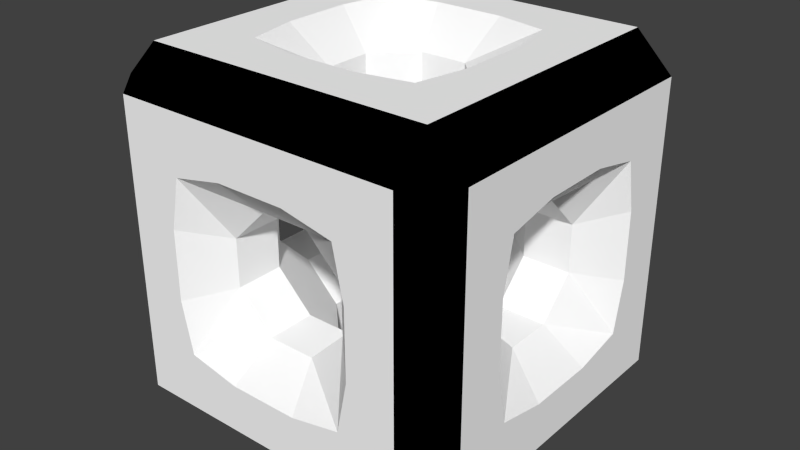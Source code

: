 # Source: m_14_a.blend  (saved by Blender 2.76.0; exported with 4.5.12 LTS)
import bpy
from mathutils import Matrix  # noqa: F401  (used for matrix-valued properties, if any)

bpy.ops.wm.read_factory_settings(use_empty=True)
scene = bpy.context.scene
scene.name = 'Scene'

# ---- collections
col_collection_1 = bpy.data.collections.new('Collection 1'); scene.collection.children.link(col_collection_1)

# ---- materials (node trees are filled in below, after node groups)
mat_x = bpy.data.materials.new('Матеріал')
mat_x.alpha_threshold = 0.0
mat_x.use_transparent_shadow = False
mat_x.diffuse_color = (1.0, 1.0, 1.0, 1.0)
mat_x.roughness = 0.5
mat_001 = bpy.data.materials.new('Матеріал.001')
mat_001.alpha_threshold = 0.0
mat_001.use_transparent_shadow = False
mat_001.diffuse_color = (0.0, 0.0, 0.0, 1.0)
mat_001.roughness = 0.5

# ---- material node trees

# ---- world
world_world = bpy.data.worlds.new('World'); scene.world = world_world
world_world.color = (0.05088, 0.05088, 0.05088)
world_world.use_sun_shadow = False
world_world.sun_shadow_jitter_overblur = 0.0
world_world.cycles.sampling_method = 'MANUAL'
world_world.cycles.sample_map_resolution = 256

# ---- meshes
me_sponge = bpy.data.meshes.new('Sponge')
me_sponge.from_pydata([(-1.953, -1.561, -1.561), (-1.561, -1.561, -1.953), (-1.561, -1.953, -1.561), (-0.3741, -1.561, -1.953), (-0.3741, -1.953, -1.561), (-0.9277, -1.953, -1.561), (-0.9277, -1.561, -1.953), (-0.3741, -1.953, -1.042), (-0.2594, -1.561, -0.6509), (-0.6509, -1.561, -0.2594), (-1.042, -1.953, -0.3741), (-0.9277, -1.953, -0.9277), (-1.561, -1.953, -0.3741), (-1.953, -1.561, -0.3741), (-1.953, -1.561, -0.9277), (-1.561, -1.953, -0.9277), (-1.953, -0.9277, -1.561), (-1.953, -0.3741, -1.561), (-1.561, -0.3741, -1.953), (-1.561, -0.9277, -1.953), (-1.042, -0.3741, -1.953), (-0.6509, -0.2594, -1.561), (-0.2594, -0.6509, -1.561), (-0.3741, -1.042, -1.953), (-0.9277, -0.9277, -1.953), (-1.042, -0.2594, -0.6509), (-1.042, -0.6509, -0.2594), (-0.6509, -1.042, -0.2594), (-0.2594, -1.042, -0.6509), (-0.2594, -0.6509, -1.042), (-0.6509, -0.2594, -1.042), (-1.953, -0.3741, -1.042), (-1.953, -0.9277, -0.9277), (-1.953, -1.042, -0.3741), (-1.561, -0.6509, -0.2594), (-1.561, -0.2594, -0.6509), (-0.2594, -1.561, 0.6509), (-0.3741, -1.953, 1.042), (-0.9277, -1.953, 0.9277), (-1.042, -1.953, 0.3741), (-0.6509, -1.561, 0.2594), (-1.561, -1.953, 0.9277), (-1.953, -1.561, 0.9277), (-1.953, -1.561, 0.3741), (-1.561, -1.953, 0.3741), (-1.042, -0.2594, 0.6509), (-0.6509, -0.2594, 1.042), (-0.2594, -0.6509, 1.042), (-0.2594, -1.042, 0.6509), (-0.6509, -1.042, 0.2594), (-1.042, -0.6509, 0.2594), (-1.953, -1.042, 0.3741), (-1.953, -0.9277, 0.9277), (-1.953, -0.3741, 1.042), (-1.561, -0.2594, 0.6509), (-1.561, -0.6509, 0.2594), (-0.9277, -1.561, 1.953), (-0.9277, -1.953, 1.561), (-0.3741, -1.953, 1.561), (-0.3741, -1.561, 1.953), (-1.561, -1.561, 1.953), (-1.953, -1.561, 1.561), (-1.561, -1.953, 1.561), (-0.9277, -0.9277, 1.953), (-0.3741, -1.042, 1.953), (-0.2594, -0.6509, 1.561), (-0.6509, -0.2594, 1.561), (-1.042, -0.3741, 1.953), (-1.561, -0.9277, 1.953), (-1.561, -0.3741, 1.953), (-1.953, -0.3741, 1.561), (-1.953, -0.9277, 1.561), (-1.953, 0.3741, -1.561), (-1.953, 0.9277, -1.561), (-1.561, 0.9277, -1.953), (-1.561, 0.3741, -1.953), (-0.9277, 0.9277, -1.953), (-0.3741, 1.042, -1.953), (-0.2594, 0.6509, -1.561), (-0.6509, 0.2594, -1.561), (-1.042, 0.3741, -1.953), (-1.042, 0.2594, -0.6509), (-0.6509, 0.2594, -1.042), (-0.2594, 0.6509, -1.042), (-0.2594, 1.042, -0.6509), (-0.6509, 1.042, -0.2594), (-1.042, 0.6509, -0.2594), (-1.561, 0.6509, -0.2594), (-1.953, 1.042, -0.3741), (-1.953, 0.9277, -0.9277), (-1.953, 0.3741, -1.042), (-1.561, 0.2594, -0.6509), (-1.953, 0.3741, 1.042), (-1.953, 0.9277, 0.9277), (-1.953, 1.042, 0.3741), (-1.561, 0.6509, 0.2594), (-1.561, 0.2594, 0.6509), (-0.2594, 1.042, 0.6509), (-0.2594, 0.6509, 1.042), (-0.6509, 0.2594, 1.042), (-1.042, 0.2594, 0.6509), (-1.042, 0.6509, 0.2594), (-0.6509, 1.042, 0.2594), (-0.9277, 0.9277, 1.953), (-1.042, 0.3741, 1.953), (-0.6509, 0.2594, 1.561), (-0.2594, 0.6509, 1.561), (-0.3741, 1.042, 1.953), (-1.953, 0.3741, 1.561), (-1.561, 0.3741, 1.953), (-1.561, 0.9277, 1.953), (-1.953, 0.9277, 1.561), (-1.953, 1.561, -1.561), (-1.561, 1.953, -1.561), (-1.561, 1.561, -1.953), (-0.3741, 1.953, -1.561), (-0.3741, 1.561, -1.953), (-0.9277, 1.561, -1.953), (-0.9277, 1.953, -1.561), (-0.9277, 1.953, -0.9277), (-1.042, 1.953, -0.3741), (-0.6509, 1.561, -0.2594), (-0.2594, 1.561, -0.6509), (-0.3741, 1.953, -1.042), (-1.953, 1.561, -0.3741), (-1.561, 1.953, -0.3741), (-1.561, 1.953, -0.9277), (-1.953, 1.561, -0.9277), (-0.3741, 1.953, 1.042), (-0.2594, 1.561, 0.6509), (-0.6509, 1.561, 0.2594), (-1.042, 1.953, 0.3741), (-0.9277, 1.953, 0.9277), (-1.953, 1.561, 0.9277), (-1.561, 1.953, 0.9277), (-1.561, 1.953, 0.3741), (-1.953, 1.561, 0.3741), (-0.9277, 1.953, 1.561), (-0.9277, 1.561, 1.953), (-0.3741, 1.561, 1.953), (-0.3741, 1.953, 1.561), (-1.561, 1.561, 1.953), (-1.561, 1.953, 1.561), (-1.953, 1.561, 1.561), (0.9277, -1.561, -1.953), (0.9277, -1.953, -1.561), (0.3741, -1.953, -1.561), (0.3741, -1.561, -1.953), (0.6509, -1.561, -0.2594), (0.2594, -1.561, -0.6509), (0.3741, -1.953, -1.042), (0.9277, -1.953, -0.9277), (1.042, -1.953, -0.3741), (0.9277, -0.9277, -1.953), (0.3741, -1.042, -1.953), (0.2594, -0.6509, -1.561), (0.6509, -0.2594, -1.561), (1.042, -0.3741, -1.953), (1.042, -0.2594, -0.6509), (0.6509, -0.2594, -1.042), (0.2594, -0.6509, -1.042), (0.2594, -1.042, -0.6509), (0.6509, -1.042, -0.2594), (1.042, -0.6509, -0.2594), (0.9277, -1.953, 0.9277), (0.3741, -1.953, 1.042), (0.2594, -1.561, 0.6509), (0.6509, -1.561, 0.2594), (1.042, -1.953, 0.3741), (0.9277, -1.953, 1.561), (0.9277, -1.561, 1.953), (0.3741, -1.561, 1.953), (0.3741, -1.953, 1.561), (0.6509, -0.2594, 1.042), (1.042, -0.2594, 0.6509), (1.042, -0.6509, 0.2594), (0.6509, -1.042, 0.2594), (0.2594, -1.042, 0.6509), (0.2594, -0.6509, 1.042), (1.042, -0.3741, 1.953), (0.6509, -0.2594, 1.561), (0.2594, -0.6509, 1.561), (0.3741, -1.042, 1.953), (0.9277, -0.9277, 1.953), (0.2594, 0.6509, -1.561), (0.3741, 1.042, -1.953), (0.9277, 0.9277, -1.953), (1.042, 0.3741, -1.953), (0.6509, 0.2594, -1.561), (1.042, 0.2594, -0.6509), (1.042, 0.6509, -0.2594), (0.6509, 1.042, -0.2594), (0.2594, 1.042, -0.6509), (0.2594, 0.6509, -1.042), (0.6509, 0.2594, -1.042), (0.9277, 1.953, -1.561), (0.9277, 1.561, -1.953), (0.3741, 1.561, -1.953), (0.3741, 1.953, -1.561), (0.3741, 1.953, -1.042), (0.2594, 1.561, -0.6509), (0.6509, 1.561, -0.2594), (1.042, 1.953, -0.3741), (0.9277, 1.953, -0.9277), (0.2594, 0.6509, 1.042), (0.2594, 1.042, 0.6509), (0.6509, 1.042, 0.2594), (1.042, 0.6509, 0.2594), (1.042, 0.2594, 0.6509), (0.6509, 0.2594, 1.042), (1.042, 0.3741, 1.953), (0.9277, 0.9277, 1.953), (0.3741, 1.042, 1.953), (0.2594, 0.6509, 1.561), (0.6509, 0.2594, 1.561), (1.042, 1.953, 0.3741), (0.6509, 1.561, 0.2594), (0.2594, 1.561, 0.6509), (0.3741, 1.953, 1.042), (0.9277, 1.953, 0.9277), (0.9277, 1.953, 1.561), (0.3741, 1.953, 1.561), (0.3741, 1.561, 1.953), (0.9277, 1.561, 1.953), (1.953, -1.561, -1.561), (1.561, -1.953, -1.561), (1.561, -1.561, -1.953), (1.561, -1.953, -0.3741), (1.561, -1.953, -0.9277), (1.953, -1.561, -0.9277), (1.953, -1.561, -0.3741), (1.953, -0.3741, -1.561), (1.953, -0.9277, -1.561), (1.561, -0.9277, -1.953), (1.561, -0.3741, -1.953), (1.953, -1.042, -0.3741), (1.953, -0.9277, -0.9277), (1.953, -0.3741, -1.042), (1.561, -0.2594, -0.6509), (1.561, -0.6509, -0.2594), (1.561, -1.953, 0.3741), (1.953, -1.561, 0.3741), (1.953, -1.561, 0.9277), (1.561, -1.953, 0.9277), (1.953, -0.3741, 1.042), (1.953, -0.9277, 0.9277), (1.953, -1.042, 0.3741), (1.561, -0.6509, 0.2594), (1.561, -0.2594, 0.6509), (1.561, -1.561, 1.953), (1.561, -1.953, 1.561), (1.953, -1.561, 1.561), (1.953, -0.9277, 1.561), (1.953, -0.3741, 1.561), (1.561, -0.3741, 1.953), (1.561, -0.9277, 1.953), (1.953, 0.3741, -1.561), (1.561, 0.3741, -1.953), (1.561, 0.9277, -1.953), (1.953, 0.9277, -1.561), (1.561, 0.6509, -0.2594), (1.561, 0.2594, -0.6509), (1.953, 0.3741, -1.042), (1.953, 0.9277, -0.9277), (1.953, 1.042, -0.3741), (1.953, 0.9277, 0.9277), (1.953, 0.3741, 1.042), (1.561, 0.2594, 0.6509), (1.561, 0.6509, 0.2594), (1.953, 1.042, 0.3741), (1.561, 0.3741, 1.953), (1.953, 0.3741, 1.561), (1.953, 0.9277, 1.561), (1.561, 0.9277, 1.953), (1.561, 1.953, -1.561), (1.953, 1.561, -1.561), (1.561, 1.561, -1.953), (1.953, 1.561, -0.3741), (1.953, 1.561, -0.9277), (1.561, 1.953, -0.9277), (1.561, 1.953, -0.3741), (1.561, 1.953, 0.9277), (1.953, 1.561, 0.9277), (1.953, 1.561, 0.3741), (1.561, 1.953, 0.3741), (1.561, 1.561, 1.953), (1.953, 1.561, 1.561), (1.561, 1.953, 1.561)], [], [(11, 15, 2), (24, 6, 1), (154, 147, 3), (90, 72, 17), (51, 33, 13), (49, 40, 9), (81, 91, 35), (99, 105, 66), (177, 166, 36), (182, 64, 59), (80, 20, 18), (160, 155, 22), (79, 82, 30), (172, 58, 37), (63, 68, 60), (181, 178, 47), (108, 92, 53), (127, 112, 73), (117, 76, 74), (199, 198, 115), (197, 185, 77), (143, 133, 93), (192, 200, 122), (130, 102, 85), (221, 218, 128), (204, 213, 106), (228, 151, 145), (119, 118, 113), (149, 161, 28), (55, 50, 26), (150, 7, 4), (39, 44, 12), (57, 62, 41), (96, 100, 45), (71, 52, 42), (104, 109, 69), (101, 95, 87), (131, 120, 125), (184, 193, 83), (136, 124, 88), (217, 205, 97), (137, 132, 134), (222, 139, 107), (138, 141, 110), (246, 241, 230), (233, 226, 144), (167, 176, 162), (240, 168, 152), (262, 237, 231), (194, 188, 156), (250, 169, 164), (271, 253, 244), (255, 183, 170), (214, 209, 173), (257, 234, 157), (252, 251, 242), (261, 189, 158), (175, 247, 239), (208, 267, 248), (278, 263, 259), (270, 210, 179), (276, 258, 186), (283, 269, 264), (284, 280, 202), (206, 216, 201), (268, 207, 190), (286, 272, 265), (279, 274, 195), (285, 223, 211), (236, 229, 224), (287, 281, 219), (0, 1, 2), (4, 5, 6), (9, 10, 11), (13, 14, 15), (17, 18, 19), (22, 23, 24), (26, 29, 30), (32, 34, 35), (38, 39, 40), (42, 43, 44), (46, 48, 45), (52, 54, 55), (57, 58, 59), (60, 61, 62), (65, 66, 63), (69, 70, 71), (73, 74, 75), (78, 79, 76), (82, 84, 81), (89, 90, 91), (93, 95, 96), (98, 100, 97), (105, 106, 103), (109, 110, 111), (112, 113, 114), (116, 117, 118), (121, 122, 119), (125, 126, 127), (130, 131, 132), (134, 135, 136), (138, 139, 140), (141, 142, 143), (145, 146, 147), (149, 151, 148), (155, 156, 153), (159, 161, 158), (166, 167, 164), (170, 171, 172), (174, 177, 178), (181, 182, 183), (186, 187, 188), (190, 193, 194), (196, 197, 198), (201, 202, 203), (205, 208, 209), (211, 213, 214), (217, 218, 219), (221, 222, 223), (224, 225, 226), (228, 229, 230), (232, 233, 234), (236, 238, 239), (241, 242, 243), (245, 247, 248), (249, 250, 251), (253, 254, 255), (257, 258, 259), (261, 263, 260), (267, 268, 265), (271, 272, 273), (274, 275, 276), (278, 279, 280), (282, 283, 284), (285, 286, 287), (118, 119, 123), (285, 287, 220), (97, 205, 204), (45, 100, 99), (60, 62, 57), (287, 286, 282), (257, 256, 231), (117, 116, 77), (185, 184, 78), (92, 108, 111), (210, 214, 180), (157, 234, 233), (67, 69, 68), (200, 199, 123), (169, 172, 165), (216, 215, 202), (241, 240, 227), (137, 140, 128), (101, 100, 96), (16, 32, 31), (233, 232, 224), (181, 180, 173), (158, 189, 194), (47, 178, 177), (110, 109, 104), (166, 165, 37), (133, 136, 94), (51, 55, 34), (258, 257, 187), (20, 24, 19), (269, 283, 282), (190, 207, 206), (274, 276, 196), (162, 161, 149), (160, 159, 156), (276, 275, 259), (185, 197, 196), (35, 34, 26), (226, 225, 145), (141, 143, 111), (87, 91, 81), (6, 24, 23), (269, 268, 260), (85, 102, 101), (66, 65, 47), (244, 253, 252), (90, 89, 73), (37, 58, 57), (217, 216, 206), (150, 149, 8), (10, 12, 15), (271, 270, 254), (222, 221, 140), (145, 151, 150), (105, 104, 67), (284, 283, 277), (248, 247, 175), (74, 76, 80), (49, 48, 36), (33, 32, 14), (15, 14, 0), (213, 212, 107), (136, 135, 125), (122, 121, 85), (126, 125, 120), (246, 245, 242), (173, 209, 208), (155, 154, 23), (6, 5, 2), (268, 267, 208), (255, 254, 179), (247, 246, 235), (64, 63, 56), (252, 255, 249), (127, 126, 113), (92, 96, 54), (281, 284, 215), (262, 261, 238), (83, 193, 192), (177, 176, 167), (172, 171, 59), (91, 90, 31), (106, 105, 99), (239, 238, 158), (182, 181, 65), (118, 117, 114), (80, 79, 21), (229, 236, 235), (237, 236, 232), (143, 142, 134), (112, 114, 74), (30, 29, 22), (26, 50, 49), (198, 197, 116), (72, 75, 18), (162, 176, 175), (131, 135, 134), (130, 129, 97), (188, 187, 157), (201, 200, 192), (199, 203, 195), (202, 280, 279), (107, 139, 138), (142, 141, 138), (229, 228, 225), (62, 61, 42), (286, 285, 273), (272, 271, 266), (168, 167, 148), (218, 217, 129), (278, 277, 264), (223, 222, 212), (154, 153, 144), (95, 94, 88), (228, 227, 152), (55, 54, 45), (194, 193, 184), (83, 82, 79), (40, 39, 10), (28, 27, 9), (71, 70, 53), (16, 19, 1), (251, 250, 243), (168, 240, 243), (147, 146, 4), (250, 249, 170), (42, 52, 51), (259, 263, 262), (28, 161, 160), (131, 130, 121), (7, 11, 5), (214, 213, 204), (109, 108, 70), (210, 270, 273), (267, 266, 244), (41, 44, 39), (218, 221, 220), (170, 183, 182), (261, 260, 190), (30, 82, 81), (68, 71, 61), (279, 278, 275), (88, 124, 127), (44, 43, 13), (32, 16, 0), (5, 11, 2), (19, 24, 1), (23, 154, 3), (31, 90, 17), (43, 51, 13), (27, 49, 9), (25, 81, 35), (46, 99, 66), (48, 177, 36), (171, 182, 59), (75, 80, 18), (29, 160, 22), (21, 79, 30), (165, 172, 37), (56, 63, 60), (65, 181, 47), (70, 108, 53), (89, 127, 73), (114, 117, 74), (123, 199, 115), (116, 197, 77), (111, 143, 93), (84, 192, 122), (121, 130, 85), (140, 221, 128), (98, 204, 106), (225, 228, 145), (126, 119, 113), (8, 149, 28), (34, 55, 26), (146, 150, 4), (10, 39, 12), (38, 57, 41), (54, 96, 45), (61, 71, 42), (67, 104, 69), (86, 101, 87), (135, 131, 125), (78, 184, 83), (94, 136, 88), (129, 217, 97), (142, 137, 134), (212, 222, 107), (103, 138, 110), (235, 246, 230), (153, 233, 144), (148, 167, 162), (227, 240, 152), (256, 262, 231), (159, 194, 156), (243, 250, 164), (266, 271, 244), (249, 255, 170), (180, 214, 173), (187, 257, 157), (245, 252, 242), (238, 261, 158), (163, 175, 239), (174, 208, 248), (275, 278, 259), (254, 270, 179), (196, 276, 186), (277, 283, 264), (215, 284, 202), (191, 206, 201), (260, 268, 190), (282, 286, 265), (203, 279, 195), (273, 285, 211), (232, 236, 224), (220, 287, 219), (3, 4, 6), (11, 7, 8), (8, 9, 11), (12, 13, 15), (16, 17, 19), (24, 20, 21), (21, 22, 24), (30, 25, 26), (26, 27, 28), (28, 29, 26), (35, 31, 32), (32, 33, 34), (40, 36, 38), (37, 38, 36), (41, 42, 44), (50, 45, 48), (46, 47, 48), (48, 49, 50), (55, 51, 52), (52, 53, 54), (56, 57, 59), (67, 63, 66), (64, 65, 63), (68, 69, 71), (72, 73, 75), (80, 76, 79), (77, 78, 76), (86, 81, 84), (82, 83, 84), (84, 85, 86), (91, 87, 89), (88, 89, 87), (96, 92, 93), (93, 94, 95), (102, 97, 100), (98, 99, 100), (100, 101, 102), (107, 103, 106), (104, 105, 103), (108, 109, 111), (115, 116, 118), (123, 119, 122), (120, 121, 119), (124, 125, 127), (132, 128, 129), (129, 130, 132), (133, 134, 136), (137, 138, 140), (144, 145, 147), (152, 148, 151), (149, 150, 151), (157, 153, 156), (154, 155, 153), (163, 158, 161), (159, 160, 161), (161, 162, 163), (168, 164, 167), (165, 166, 164), (169, 170, 172), (178, 173, 174), (174, 175, 176), (176, 177, 174), (183, 179, 180), (180, 181, 183), (188, 184, 186), (185, 186, 184), (194, 189, 190), (190, 191, 192), (192, 193, 190), (195, 196, 198), (203, 199, 200), (200, 201, 203), (209, 204, 205), (205, 206, 207), (207, 208, 205), (214, 210, 211), (211, 212, 213), (219, 215, 216), (216, 217, 219), (220, 221, 223), (227, 228, 230), (231, 232, 234), (239, 235, 236), (236, 237, 238), (240, 241, 243), (248, 244, 245), (245, 246, 247), (252, 253, 255), (256, 257, 259), (264, 260, 263), (261, 262, 263), (269, 265, 268), (266, 267, 265), (270, 271, 273), (277, 278, 280), (281, 282, 284), (115, 118, 123), (223, 285, 220), (98, 97, 204), (46, 45, 99), (56, 60, 57), (281, 287, 282), (234, 257, 231), (76, 117, 77), (77, 185, 78), (93, 92, 111), (179, 210, 180), (153, 157, 233), (63, 67, 68), (122, 200, 123), (164, 169, 165), (201, 216, 202), (230, 241, 227), (132, 137, 128), (95, 101, 96), (17, 16, 31), (226, 233, 224), (178, 181, 173), (159, 158, 194), (48, 47, 177), (103, 110, 104), (36, 166, 37), (93, 133, 94), (33, 51, 34), (186, 258, 187), (18, 20, 19), (265, 269, 282), (191, 190, 206), (195, 274, 196), (148, 162, 149), (155, 160, 156), (258, 276, 259), (186, 185, 196), (25, 35, 26), (144, 226, 145), (110, 141, 111), (86, 87, 81), (3, 6, 23), (264, 269, 260), (86, 85, 101), (46, 66, 47), (245, 244, 252), (72, 90, 73), (38, 37, 57), (205, 217, 206), (7, 150, 8), (11, 10, 15), (253, 271, 254), (139, 222, 140), (146, 145, 150), (66, 105, 67), (280, 284, 277), (174, 248, 175), (75, 74, 80), (40, 49, 36), (13, 33, 14), (2, 15, 0), (106, 213, 107), (124, 136, 125), (84, 122, 85), (119, 126, 120), (241, 246, 242), (174, 173, 208), (22, 155, 23), (1, 6, 2), (207, 268, 208), (183, 255, 179), (239, 247, 235), (59, 64, 56), (251, 252, 249), (112, 127, 113), (53, 92, 54), (219, 281, 215), (237, 262, 238), (84, 83, 192), (166, 177, 167), (58, 172, 59), (35, 91, 31), (98, 106, 99), (163, 239, 158), (64, 182, 65), (113, 118, 114), (20, 80, 21), (230, 229, 235), (231, 237, 232), (133, 143, 134), (73, 112, 74), (21, 30, 22), (27, 26, 49), (115, 198, 116), (17, 72, 18), (163, 162, 175), (132, 131, 134), (102, 130, 97), (156, 188, 157), (191, 201, 192), (198, 199, 195), (203, 202, 279), (103, 107, 138), (137, 142, 138), (224, 229, 225), (41, 62, 42), (272, 286, 273), (265, 272, 266), (152, 168, 148), (128, 218, 129), (263, 278, 264), (211, 223, 212), (147, 154, 144), (87, 95, 88), (151, 228, 152), (50, 55, 45), (188, 194, 184), (78, 83, 79), (9, 40, 10), (8, 28, 9), (52, 71, 53), (0, 16, 1), (242, 251, 243), (164, 168, 243), (3, 147, 4), (169, 250, 170), (43, 42, 51), (256, 259, 262), (29, 28, 160), (120, 131, 121), (4, 7, 5), (209, 214, 204), (69, 109, 70), (211, 210, 273), (248, 267, 244), (38, 41, 39), (219, 218, 220), (171, 170, 182), (189, 261, 190), (25, 30, 81), (60, 68, 61), (274, 279, 275), (89, 88, 127), (12, 44, 13), (14, 32, 0)])
me_sponge.polygons.foreach_set('material_index', [0, 0, 0, 0, 0, 0, 0, 0, 0, 0, 0, 0, 0, 0, 0, 0, 0, 0, 0, 0, 0, 0, 0, 0, 0, 0, 0, 0, 0, 0, 0, 0, 0, 0, 0, 0, 0, 0, 0, 0, 0, 0, 0, 0, 0, 0, 0, 0, 0, 0, 0, 0, 0, 0, 0, 0, 0, 0, 0, 0, 0, 0, 0, 0, 0, 0, 0, 0, 0, 0, 0, 1, 1, 0, 1, 1, 0, 0, 0, 0, 1, 0, 0, 1, 1, 0, 1, 1, 0, 0, 0, 0, 0, 0, 1, 1, 1, 0, 1, 0, 1, 1, 1, 1, 0, 0, 0, 0, 1, 0, 0, 0, 0, 1, 0, 0, 0, 0, 1, 1, 1, 1, 0, 1, 0, 1, 1, 1, 0, 0, 1, 1, 1, 1, 1, 0, 1, 0, 0, 1, 1, 1, 0, 0, 0, 0, 0, 0, 0, 0, 0, 1, 0, 0, 0, 1, 0, 0, 0, 0, 0, 0, 0, 0, 0, 0, 0, 1, 0, 0, 1, 0, 0, 1, 1, 0, 0, 0, 0, 0, 0, 0, 0, 0, 0, 0, 1, 1, 0, 0, 1, 0, 0, 0, 0, 1, 0, 1, 0, 0, 0, 0, 0, 1, 0, 0, 0, 0, 1, 1, 0, 0, 0, 0, 0, 1, 0, 0, 0, 0, 1, 0, 0, 0, 1, 1, 0, 0, 1, 1, 0, 0, 0, 0, 0, 0, 0, 0, 1, 1, 1, 1, 0, 0, 0, 0, 0, 0, 0, 0, 0, 0, 0, 0, 0, 0, 1, 1, 0, 1, 1, 0, 0, 0, 0, 0, 0, 1, 0, 0, 0, 0, 0, 0, 0, 1, 1, 0, 1, 0, 0, 0, 0, 0, 0, 0, 0, 0, 0, 0, 0, 0, 0, 0, 0, 0, 0, 0, 0, 0, 0, 0, 0, 0, 0, 0, 0, 0, 0, 0, 0, 0, 0, 0, 0, 0, 0, 0, 0, 0, 0, 0, 0, 0, 0, 0, 0, 0, 0, 0, 0, 0, 0, 0, 0, 0, 0, 0, 0, 0, 0, 0, 0, 0, 0, 0, 0, 0, 0, 0, 0, 1, 0, 0, 1, 1, 0, 0, 0, 0, 0, 0, 0, 0, 0, 1, 0, 0, 0, 0, 0, 1, 0, 0, 1, 1, 0, 0, 0, 0, 0, 0, 0, 0, 0, 0, 0, 0, 0, 0, 1, 1, 0, 0, 1, 0, 0, 1, 1, 1, 0, 0, 0, 0, 0, 0, 0, 0, 0, 1, 0, 0, 0, 0, 0, 0, 0, 0, 0, 0, 1, 0, 0, 0, 0, 0, 0, 0, 0, 0, 1, 1, 1, 0, 0, 1, 0, 0, 1, 1, 0, 0, 0, 0, 1, 1, 1, 0, 1, 0, 0, 1, 1, 1, 0, 0, 0, 0, 0, 0, 0, 0, 0, 1, 0, 0, 0, 1, 0, 0, 0, 0, 0, 0, 0, 0, 0, 0, 0, 1, 0, 0, 1, 0, 0, 1, 1, 0, 0, 0, 0, 0, 0, 0, 0, 0, 0, 0, 1, 1, 0, 0, 1, 0, 0, 0, 0, 1, 0, 1, 0, 0, 0, 0, 0, 1, 0, 0, 0, 0, 1, 1, 0, 0, 0, 0, 0, 1, 0, 0, 0, 0, 1, 0, 0, 0, 1, 1, 0, 0, 1, 1, 0, 0, 0, 0, 0, 0, 0, 0, 1, 1, 1, 1, 0, 0, 0, 0, 0, 0, 0, 0, 0, 0, 0, 0, 0, 0, 1, 1, 0, 1, 1, 0, 0, 0, 0, 0, 0, 1, 0, 0, 0, 0, 0, 0, 0, 1, 1, 0, 1, 0])
_uv = me_sponge.uv_layers.new(name='UVMap')
_uv.uv.foreach_set('vector', [0.2126, 0.7874, 0.6993, 0.7874, 0.6993, 0.3007, 0.2126, 0.7874, 0.6993, 0.7874, 0.6993, 0.3007, 0.3007, 0.7874, 0.6993, 0.7874, 0.6993, 0.2126, 0.3007, 0.7874, 0.6993, 0.7874, 0.6993, 0.2126, 0.2126, 0.6993, 0.7874, 0.6993, 0.7874, 0.3007, 0.3007, 0.6993, 0.6993, 0.6993, 0.6993, 0.3007, 0.3007, 0.6993, 0.6993, 0.6993, 0.6993, 0.3007, 0.3007, 0.3007, 0.3007, 0.6993, 0.6993, 0.6993, 0.3007, 0.6993, 0.6993, 0.6993, 0.6993, 0.3007, 0.2126, 0.6993, 0.7874, 0.6993, 0.7874, 0.3007, 0.2126, 0.6993, 0.7874, 0.6993, 0.7874, 0.3007, 0.3007, 0.6993, 0.6993, 0.6993, 0.6993, 0.3007, 0.3007, 0.3007, 0.3007, 0.6993, 0.6993, 0.6993, 0.2126, 0.6993, 0.7874, 0.6993, 0.7874, 0.3007, 0.2126, 0.7874, 0.6993, 0.7874, 0.6993, 0.3007, 0.3007, 0.6993, 0.6993, 0.6993, 0.6993, 0.3007, 0.3007, 0.7874, 0.6993, 0.7874, 0.6993, 0.2126, 0.2126, 0.6993, 0.6993, 0.6993, 0.6993, 0.2126, 0.3007, 0.7874, 0.7874, 0.7874, 0.7874, 0.3007, 0.3007, 0.7874, 0.6993, 0.7874, 0.6993, 0.2126, 0.3007, 0.7874, 0.6993, 0.7874, 0.6993, 0.2126, 0.3007, 0.6993, 0.7874, 0.6993, 0.7874, 0.2126, 0.3007, 0.3007, 0.3007, 0.6993, 0.6993, 0.6993, 0.3007, 0.6993, 0.6993, 0.6993, 0.6993, 0.3007, 0.3007, 0.7874, 0.6993, 0.7874, 0.6993, 0.2126, 0.3007, 0.3007, 0.3007, 0.6993, 0.6993, 0.6993, 0.3007, 0.7874, 0.7874, 0.7874, 0.7874, 0.3007, 0.2126, 0.7874, 0.6993, 0.7874, 0.6993, 0.3007, 0.3007, 0.3007, 0.3007, 0.6993, 0.6993, 0.6993, 0.3007, 0.3007, 0.3007, 0.6993, 0.6993, 0.6993, 0.2126, 0.6993, 0.7874, 0.6993, 0.7874, 0.3007, 0.3007, 0.7874, 0.6993, 0.7874, 0.6993, 0.2126, 0.2126, 0.6993, 0.6993, 0.6993, 0.6993, 0.2126, 0.3007, 0.3007, 0.3007, 0.6993, 0.6993, 0.6993, 0.3007, 0.7874, 0.7874, 0.7874, 0.7874, 0.3007, 0.3007, 0.7874, 0.6993, 0.7874, 0.6993, 0.2126, 0.3007, 0.6993, 0.6993, 0.6993, 0.6993, 0.3007, 0.2126, 0.6993, 0.7874, 0.6993, 0.7874, 0.3007, 0.3007, 0.3007, 0.3007, 0.6993, 0.6993, 0.6993, 0.2126, 0.6993, 0.7874, 0.6993, 0.7874, 0.3007, 0.3007, 0.6993, 0.6993, 0.6993, 0.6993, 0.3007, 0.3007, 0.7874, 0.7874, 0.7874, 0.7874, 0.3007, 0.2126, 0.6993, 0.7874, 0.6993, 0.7874, 0.3007, 0.2126, 0.6993, 0.6993, 0.6993, 0.6993, 0.2126, 0.3007, 0.7874, 0.6993, 0.7874, 0.6993, 0.2126, 0.2126, 0.6993, 0.6993, 0.6993, 0.6993, 0.2126, 0.3007, 0.3007, 0.3007, 0.6993, 0.6993, 0.6993, 0.3007, 0.7874, 0.6993, 0.7874, 0.6993, 0.2126, 0.2126, 0.6993, 0.7874, 0.6993, 0.7874, 0.3007, 0.3007, 0.6993, 0.6993, 0.6993, 0.6993, 0.3007, 0.3007, 0.6993, 0.7874, 0.6993, 0.7874, 0.2126, 0.2126, 0.6993, 0.7874, 0.6993, 0.7874, 0.3007, 0.3007, 0.7874, 0.7874, 0.7874, 0.7874, 0.3007, 0.3007, 0.6993, 0.6993, 0.6993, 0.6993, 0.3007, 0.2126, 0.6993, 0.7874, 0.6993, 0.7874, 0.3007, 0.2126, 0.6993, 0.6993, 0.6993, 0.6993, 0.2126, 0.3007, 0.6993, 0.6993, 0.6993, 0.6993, 0.3007, 0.3007, 0.3007, 0.3007, 0.6993, 0.6993, 0.6993, 0.3007, 0.3007, 0.3007, 0.6993, 0.6993, 0.6993, 0.3007, 0.7874, 0.7874, 0.7874, 0.7874, 0.3007, 0.3007, 0.7874, 0.6993, 0.7874, 0.6993, 0.2126, 0.3007, 0.6993, 0.7874, 0.6993, 0.7874, 0.2126, 0.3007, 0.7874, 0.6993, 0.7874, 0.6993, 0.2126, 0.2126, 0.6993, 0.7874, 0.6993, 0.7874, 0.3007, 0.3007, 0.3007, 0.3007, 0.6993, 0.6993, 0.6993, 0.3007, 0.6993, 0.6993, 0.6993, 0.6993, 0.3007, 0.3007, 0.6993, 0.7874, 0.6993, 0.7874, 0.2126, 0.2126, 0.6993, 0.6993, 0.6993, 0.6993, 0.2126, 0.3007, 0.6993, 0.7874, 0.6993, 0.7874, 0.2126, 0.2126, 0.7874, 0.6993, 0.7874, 0.6993, 0.3007, 0.3007, 0.6993, 0.7874, 0.6993, 0.7874, 0.2126, 0.6993, 0.3007, 1.0, 0.3007, 0.6993, 0.0, 1.0, 0.2126, 1.0, 0.0, 0.6993, 0.0, 1.0, 1.0, 1.0, 1.0, 1.0, 0.7874, 1.0, 0.2126, 1.0, 0.0, 0.6993, 0.0, 0.6993, 1.0, 1.0, 1.0, 1.0, 0.7874, 1.0, 1.0, 1.0, 1.0, 1.0, 0.7874, 0.3007, 0.0, 0.0, 0.0, 0.0, 0.3007, 0.2126, 0.0, 0.0, 0.0, 0.0, 0.3007, 1.0, 0.0, 1.0, 0.0, 0.6993, 0.0, 1.0, 0.2126, 1.0, 0.0, 0.6993, 0.0, 0.6993, 1.0, 1.0, 1.0, 0.6993, 0.6993, 0.0, 0.7874, 0.0, 1.0, 0.3007, 1.0, 0.2126, 0.0, 0.0, 0.0, 0.0, 0.3007, 0.6993, 0.3007, 1.0, 0.3007, 0.6993, 0.0, 0.0, 1.0, 0.0, 1.0, 0.2126, 0.7874, 0.6993, 1.0, 1.0, 1.0, 1.0, 0.7874, 0.6993, 1.0, 1.0, 1.0, 1.0, 0.7874, 1.0, 1.0, 1.0, 1.0, 0.7874, 0.7874, 0.0, 0.6993, 0.0, 1.0, 0.3007, 0.6993, 1.0, 0.0, 1.0, 0.0, 0.6993, 0.0, 0.7874, 1.0, 1.0, 1.0, 1.0, 0.6993, 1.0, 0.3007, 1.0, 0.0, 0.6993, 0.3007, 0.0, 0.0, 0.0, 0.0, 0.2126, 0.2126, 0.0, 0.7874, 0.0, 1.0, 0.3007, 1.0, 0.6993, 0.6993, 0.6993, 1.0, 1.0, 0.6993, 1.0, 0.2126, 1.0, 0.0, 0.6993, 0.0, 0.0, 1.0, 0.0, 1.0, 0.2126, 0.7874, 0.7874, 1.0, 1.0, 1.0, 1.0, 0.6993, 1.0, 0.0, 1.0, 0.0, 0.7874, 0.0, 0.7874, 1.0, 1.0, 1.0, 1.0, 0.6993, 0.0, 0.7874, 0.0, 1.0, 0.3007, 1.0, 0.6993, 0.6993, 0.6993, 1.0, 1.0, 0.6993, 1.0, 0.2126, 1.0, 0.0, 0.6993, 0.0, 1.0, 0.3007, 1.0, 0.0, 0.6993, 0.3007, 0.0, 0.0, 0.0, 0.0, 0.2126, 0.2126, 1.0, 0.3007, 1.0, 0.0, 0.6993, 0.3007, 1.0, 0.0, 1.0, 0.0, 0.7874, 0.2126, 0.7874, 1.0, 1.0, 1.0, 1.0, 0.6993, 1.0, 0.3007, 1.0, 0.0, 0.6993, 0.0, 1.0, 0.0, 1.0, 0.0, 0.7874, 0.0, 0.0, 0.0, 0.0, 0.0, 0.0, 0.3007, 0.6993, 1.0, 1.0, 1.0, 1.0, 0.6993, 1.0, 0.2126, 1.0, 0.0, 0.6993, 0.0, 0.0, 1.0, 0.0, 1.0, 0.2126, 1.0, 0.3007, 0.0, 0.0, 0.0, 0.0, 0.3007, 0.7874, 1.0, 1.0, 1.0, 1.0, 0.6993, 0.0, 0.0, 0.0, 0.0, 0.0, 0.2126, 0.3007, 0.0, 0.0, 0.0, 0.0, 0.2126, 0.6993, 0.3007, 1.0, 0.3007, 0.6993, 0.0, 0.3007, 0.0, 0.0, 0.0, 0.0, 0.2126, 1.0, 0.3007, 1.0, 0.0, 0.7874, 0.0, 0.2126, 0.0, 0.0, 0.0, 0.0, 0.3007, 0.0, 0.7874, 0.0, 1.0, 0.3007, 1.0, 1.0, 0.2126, 1.0, 0.0, 0.6993, 0.0, 0.3007, 0.3007, 0.3007, 0.0, 0.0, 0.3007, 0.0, 0.6993, 0.0, 1.0, 0.2126, 1.0, 0.2126, 0.0, 0.0, 0.0, 0.0, 0.3007, 0.3007, 0.0, 0.0, 0.0, 0.3007, 0.3007, 1.0, 0.0, 1.0, 0.0, 0.7874, 0.2126, 0.0, 0.7874, 0.0, 1.0, 0.3007, 1.0, 0.6993, 0.6993, 0.6993, 1.0, 1.0, 0.6993, 0.3007, 0.0, 0.0, 0.0, 0.0, 0.2126, 0.7874, 1.0, 1.0, 1.0, 1.0, 0.6993, 0.3007, 0.6993, 0.0, 0.6993, 0.3007, 1.0, 0.6993, 0.7874, 0.2126, 0.7874, 0.3007, 1.0, 0.3007, 0.6993, 0.3007, 1.0, 0.7874, 1.0, 0.6993, 0.3007, 0.6993, 0.6993, 1.0, 0.6993, 0.6993, 0.6993, 0.3007, 0.6993, 0.3007, 1.0, 0.6993, 0.3007, 0.6993, 0.0, 0.2126, 0.0, 0.3007, 0.6993, 0.3007, 1.0, 0.7874, 1.0, 0.2126, 0.6993, 0.2126, 1.0, 0.7874, 1.0, 0.3007, 0.7874, 0.3007, 1.0, 0.6993, 1.0, 0.6993, 0.7874, 1.0, 0.6993, 1.0, 0.3007, 0.6993, 0.7874, 0.3007, 0.7874, 0.3007, 1.0, 0.6993, 0.7874, 1.0, 0.6993, 1.0, 0.3007, 0.7874, 0.3007, 0.7874, 0.6993, 1.0, 0.6993, 0.3007, 0.2126, 0.6993, 0.2126, 0.6993, 0.0, 0.3007, 0.6993, 0.2126, 1.0, 0.7874, 1.0, 0.7874, 0.6993, 1.0, 0.6993, 1.0, 0.3007, 0.3007, 0.6993, 0.2126, 1.0, 0.7874, 1.0, 0.6993, 0.7874, 1.0, 0.7874, 1.0, 0.2126, 0.3007, 0.7874, 0.3007, 1.0, 0.6993, 1.0, 0.3007, 0.6993, 0.3007, 1.0, 0.6993, 1.0, 0.6993, 0.7874, 0.2126, 0.7874, 0.3007, 1.0, 0.2126, 0.6993, 0.2126, 1.0, 0.6993, 1.0, 0.3007, 0.6993, 0.3007, 1.0, 0.6993, 1.0, 0.6993, 0.3007, 0.6993, 0.6993, 1.0, 0.6993, 0.6993, 0.3007, 0.6993, 0.6993, 1.0, 0.6993, 0.6993, 0.2126, 0.6993, 0.0, 0.3007, 0.0, 0.6993, 0.6993, 1.0, 0.7874, 1.0, 0.2126, 0.7874, 0.6993, 1.0, 0.6993, 1.0, 0.3007, 0.2126, 0.6993, 0.3007, 1.0, 0.6993, 1.0, 0.7874, 0.6993, 1.0, 0.6993, 1.0, 0.3007, 0.7874, 0.6993, 1.0, 0.7874, 1.0, 0.3007, 0.6993, 0.7874, 0.3007, 0.7874, 0.3007, 1.0, 0.6993, 0.3007, 0.6993, 0.6993, 1.0, 0.6993, 0.6993, 0.6993, 1.0, 0.6993, 1.0, 0.2126, 0.6993, 0.6993, 1.0, 0.6993, 1.0, 0.3007, 0.3007, 0.6993, 0.3007, 1.0, 0.6993, 1.0, 0.3007, 0.6993, 0.3007, 1.0, 0.7874, 1.0, 0.6993, 0.7874, 0.3007, 0.7874, 0.3007, 1.0, 0.6993, 0.3007, 0.6993, 0.0, 0.3007, 0.0, 0.6993, 0.6993, 1.0, 0.6993, 1.0, 0.2126, 0.6993, 0.6993, 1.0, 0.6993, 1.0, 0.2126, 0.6993, 0.3007, 0.6993, 0.0, 0.3007, 0.0, 0.6993, 0.7874, 0.2126, 0.7874, 0.3007, 1.0, 0.6993, 0.7874, 1.0, 0.6993, 1.0, 0.3007, 0.6993, 0.3007, 0.6993, 0.6993, 1.0, 0.6993, 0.6993, 0.6993, 1.0, 0.6993, 1.0, 0.3007, 0.7874, 0.3007, 0.7874, 0.6993, 1.0, 0.6993, 0.3007, 0.7874, 0.2126, 1.0, 0.6993, 1.0, 0.7874, 0.3007, 0.7874, 0.6993, 1.0, 0.6993, 0.3007, 0.6993, 0.3007, 1.0, 0.6993, 1.0, 0.2126, 0.6993, 0.3007, 1.0, 0.6993, 1.0, 0.3007, 0.2126, 0.6993, 0.2126, 0.6993, 0.0, 0.2126, 0.6993, 0.2126, 1.0, 0.7874, 1.0, 0.2126, 0.6993, 0.2126, 1.0, 0.7874, 1.0, 0.7874, 0.3007, 0.7874, 0.7874, 1.0, 0.6993, 0.3007, 0.6993, 0.2126, 1.0, 0.7874, 1.0, 0.2126, 0.6993, 0.2126, 1.0, 0.7874, 1.0, 0.6993, 0.6993, 1.0, 0.6993, 1.0, 0.3007, 0.7874, 0.3007, 0.7874, 0.7874, 1.0, 0.6993, 0.3007, 0.6993, 0.3007, 1.0, 0.6993, 1.0, 0.7874, 0.6993, 1.0, 0.7874, 1.0, 0.3007, 0.6993, 0.7874, 1.0, 0.7874, 1.0, 0.3007, 0.3007, 0.6993, 0.2126, 1.0, 0.7874, 1.0, 0.2126, 0.6993, 0.2126, 1.0, 0.7874, 1.0, 0.6993, 0.6993, 1.0, 0.6993, 1.0, 0.3007, 0.2126, 0.3007, 0.0, 0.3007, 0.0, 0.6993, 0.3007, 0.7874, 0.2126, 1.0, 0.6993, 1.0, 0.6993, 0.3007, 0.6993, 0.6993, 1.0, 0.6993, 0.6993, 0.6993, 1.0, 0.7874, 1.0, 0.2126, 0.6993, 0.7874, 1.0, 0.7874, 1.0, 0.3007, 0.3007, 0.6993, 0.3007, 1.0, 0.6993, 1.0, 0.3007, 0.7874, 0.3007, 1.0, 0.6993, 1.0, 0.3007, 0.6993, 0.2126, 1.0, 0.7874, 1.0, 0.7874, 0.6993, 1.0, 0.7874, 1.0, 0.3007, 0.2126, 0.6993, 0.2126, 1.0, 0.6993, 1.0, 0.2126, 0.6993, 0.2126, 1.0, 0.6993, 1.0, 0.6993, 0.7874, 1.0, 0.6993, 1.0, 0.3007, 0.7874, 0.6993, 1.0, 0.6993, 1.0, 0.3007, 0.2126, 0.6993, 0.3007, 1.0, 0.6993, 1.0, 0.6993, 0.6993, 0.3007, 0.6993, 0.3007, 1.0, 0.3007, 0.6993, 0.3007, 1.0, 0.6993, 1.0, 0.2126, 0.6993, 0.2126, 1.0, 0.7874, 1.0, 0.6993, 0.6993, 1.0, 0.7874, 1.0, 0.2126, 0.6993, 0.6993, 1.0, 0.6993, 1.0, 0.3007, 0.6993, 0.6993, 1.0, 0.6993, 1.0, 0.3007, 0.2126, 0.6993, 0.3007, 1.0, 0.6993, 1.0, 0.6993, 0.7874, 1.0, 0.7874, 1.0, 0.3007, 0.2126, 0.6993, 0.3007, 1.0, 0.6993, 1.0, 0.6993, 0.7874, 0.2126, 0.7874, 0.3007, 1.0, 0.7874, 0.6993, 1.0, 0.7874, 1.0, 0.3007, 0.3007, 0.6993, 0.3007, 1.0, 0.7874, 1.0, 0.6993, 0.6993, 1.0, 0.6993, 1.0, 0.2126, 0.6993, 0.6993, 1.0, 0.6993, 1.0, 0.3007, 0.6993, 0.6993, 0.3007, 0.6993, 0.3007, 1.0, 0.6993, 0.7874, 1.0, 0.7874, 1.0, 0.2126, 0.6993, 0.7874, 1.0, 0.7874, 1.0, 0.2126, 0.6993, 0.6993, 0.3007, 0.6993, 0.3007, 1.0, 0.2126, 0.6993, 0.2126, 0.3007, 0.0, 0.3007, 0.3007, 0.6993, 0.3007, 1.0, 0.6993, 1.0, 0.6993, 0.6993, 1.0, 0.7874, 1.0, 0.2126, 0.6993, 0.6993, 1.0, 0.6993, 1.0, 0.3007, 0.3007, 0.7874, 0.2126, 1.0, 0.6993, 1.0, 0.7874, 0.3007, 0.7874, 0.6993, 1.0, 0.6993, 0.7874, 0.3007, 0.7874, 0.6993, 1.0, 0.6993, 0.3007, 0.3007, 0.0, 0.3007, 0.0, 0.7874, 0.6993, 0.7874, 1.0, 0.7874, 1.0, 0.3007, 0.6993, 0.6993, 1.0, 0.6993, 1.0, 0.2126, 0.3007, 0.6993, 0.3007, 1.0, 0.7874, 1.0, 0.7874, 0.6993, 1.0, 0.6993, 1.0, 0.3007, 0.6993, 0.7874, 1.0, 0.6993, 1.0, 0.3007, 0.6993, 0.7874, 1.0, 0.6993, 1.0, 0.3007, 0.3007, 0.7874, 0.3007, 1.0, 0.6993, 1.0, 0.7874, 0.6993, 1.0, 0.6993, 1.0, 0.3007, 0.3007, 0.7874, 0.2126, 1.0, 0.6993, 1.0, 0.6993, 0.6993, 1.0, 0.7874, 1.0, 0.2126, 0.3007, 0.7874, 0.3007, 1.0, 0.6993, 1.0, 0.3007, 0.3007, 0.0, 0.3007, 0.0, 0.6993, 0.3007, 0.6993, 0.3007, 1.0, 0.6993, 1.0, 0.6993, 0.6993, 1.0, 0.6993, 1.0, 0.3007, 0.6993, 0.6993, 1.0, 0.7874, 1.0, 0.2126, 0.6993, 0.6993, 1.0, 0.6993, 1.0, 0.3007, 0.3007, 0.7874, 0.3007, 1.0, 0.6993, 1.0, 0.6993, 0.7874, 1.0, 0.7874, 1.0, 0.3007, 0.6993, 0.6993, 1.0, 0.6993, 1.0, 0.2126, 0.6993, 0.7874, 0.3007, 0.7874, 0.3007, 1.0, 0.6993, 0.7874, 1.0, 0.7874, 1.0, 0.2126, 0.3007, 0.6993, 0.3007, 1.0, 0.7874, 1.0, 0.7874, 0.3007, 0.7874, 0.7874, 1.0, 0.6993, 0.7874, 0.3007, 0.7874, 0.7874, 1.0, 0.6993, 0.6993, 0.6993, 0.3007, 0.6993, 0.3007, 1.0, 0.2126, 0.6993, 0.3007, 1.0, 0.6993, 1.0, 0.7874, 0.6993, 1.0, 0.7874, 1.0, 0.3007, 0.3007, 0.6993, 0.3007, 1.0, 0.6993, 1.0, 0.6993, 0.7874, 1.0, 0.7874, 1.0, 0.2126, 0.6993, 0.7874, 0.3007, 0.7874, 0.3007, 1.0, 0.3007, 0.6993, 0.2126, 1.0, 0.7874, 1.0, 0.6993, 0.2126, 0.6993, 0.0, 0.3007, 0.0, 0.6993, 0.7874, 0.3007, 0.7874, 0.3007, 1.0, 0.7874, 0.3007, 0.7874, 0.7874, 1.0, 0.6993, 0.3007, 0.6993, 0.3007, 1.0, 0.6993, 1.0, 0.6993, 0.6993, 0.3007, 0.6993, 0.3007, 1.0, 0.6993, 0.7874, 1.0, 0.7874, 1.0, 0.3007, 0.2126, 0.6993, 0.2126, 1.0, 0.6993, 1.0, 0.7874, 0.3007, 0.7874, 0.6993, 1.0, 0.6993, 0.6993, 0.7874, 1.0, 0.7874, 1.0, 0.2126, 0.2126, 0.7874, 0.6993, 0.7874, 0.6993, 0.3007, 0.2126, 0.3007, 0.2126, 0.7874, 0.6993, 0.3007, 0.2126, 0.3007, 0.2126, 0.7874, 0.6993, 0.3007, 0.3007, 0.2126, 0.3007, 0.7874, 0.6993, 0.2126, 0.3007, 0.2126, 0.3007, 0.7874, 0.6993, 0.2126, 0.2126, 0.3007, 0.2126, 0.6993, 0.7874, 0.3007, 0.3007, 0.3007, 0.3007, 0.6993, 0.6993, 0.3007, 0.3007, 0.3007, 0.3007, 0.6993, 0.6993, 0.3007, 0.6993, 0.3007, 0.3007, 0.3007, 0.6993, 0.6993, 0.3007, 0.3007, 0.3007, 0.6993, 0.6993, 0.3007, 0.2126, 0.3007, 0.2126, 0.6993, 0.7874, 0.3007, 0.2126, 0.3007, 0.2126, 0.6993, 0.7874, 0.3007, 0.3007, 0.3007, 0.3007, 0.6993, 0.6993, 0.3007, 0.6993, 0.3007, 0.3007, 0.3007, 0.6993, 0.6993, 0.2126, 0.3007, 0.2126, 0.6993, 0.7874, 0.3007, 0.2126, 0.3007, 0.2126, 0.7874, 0.6993, 0.3007, 0.3007, 0.3007, 0.3007, 0.6993, 0.6993, 0.3007, 0.3007, 0.2126, 0.3007, 0.7874, 0.6993, 0.2126, 0.2126, 0.2126, 0.2126, 0.6993, 0.6993, 0.2126, 0.3007, 0.3007, 0.3007, 0.7874, 0.7874, 0.3007, 0.3007, 0.2126, 0.3007, 0.7874, 0.6993, 0.2126, 0.3007, 0.2126, 0.3007, 0.7874, 0.6993, 0.2126, 0.3007, 0.2126, 0.3007, 0.6993, 0.7874, 0.2126, 0.6993, 0.3007, 0.3007, 0.3007, 0.6993, 0.6993, 0.3007, 0.3007, 0.3007, 0.6993, 0.6993, 0.3007, 0.3007, 0.2126, 0.3007, 0.7874, 0.6993, 0.2126, 0.6993, 0.3007, 0.3007, 0.3007, 0.6993, 0.6993, 0.3007, 0.3007, 0.3007, 0.7874, 0.7874, 0.3007, 0.2126, 0.3007, 0.2126, 0.7874, 0.6993, 0.3007, 0.6993, 0.3007, 0.3007, 0.3007, 0.6993, 0.6993, 0.6993, 0.3007, 0.3007, 0.3007, 0.6993, 0.6993, 0.2126, 0.3007, 0.2126, 0.6993, 0.7874, 0.3007, 0.3007, 0.2126, 0.3007, 0.7874, 0.6993, 0.2126, 0.2126, 0.2126, 0.2126, 0.6993, 0.6993, 0.2126, 0.6993, 0.3007, 0.3007, 0.3007, 0.6993, 0.6993, 0.3007, 0.3007, 0.3007, 0.7874, 0.7874, 0.3007, 0.3007, 0.2126, 0.3007, 0.7874, 0.6993, 0.2126, 0.3007, 0.3007, 0.3007, 0.6993, 0.6993, 0.3007, 0.2126, 0.3007, 0.2126, 0.6993, 0.7874, 0.3007, 0.6993, 0.3007, 0.3007, 0.3007, 0.6993, 0.6993, 0.2126, 0.3007, 0.2126, 0.6993, 0.7874, 0.3007, 0.3007, 0.3007, 0.3007, 0.6993, 0.6993, 0.3007, 0.3007, 0.3007, 0.3007, 0.7874, 0.7874, 0.3007, 0.2126, 0.3007, 0.2126, 0.6993, 0.7874, 0.3007, 0.2126, 0.2126, 0.2126, 0.6993, 0.6993, 0.2126, 0.3007, 0.2126, 0.3007, 0.7874, 0.6993, 0.2126, 0.2126, 0.2126, 0.2126, 0.6993, 0.6993, 0.2126, 0.6993, 0.3007, 0.3007, 0.3007, 0.6993, 0.6993, 0.3007, 0.2126, 0.3007, 0.7874, 0.6993, 0.2126, 0.2126, 0.3007, 0.2126, 0.6993, 0.7874, 0.3007, 0.3007, 0.3007, 0.3007, 0.6993, 0.6993, 0.3007, 0.3007, 0.2126, 0.3007, 0.6993, 0.7874, 0.2126, 0.2126, 0.3007, 0.2126, 0.6993, 0.7874, 0.3007, 0.3007, 0.3007, 0.3007, 0.7874, 0.7874, 0.3007, 0.3007, 0.3007, 0.3007, 0.6993, 0.6993, 0.3007, 0.2126, 0.3007, 0.2126, 0.6993, 0.7874, 0.3007, 0.2126, 0.2126, 0.2126, 0.6993, 0.6993, 0.2126, 0.3007, 0.3007, 0.3007, 0.6993, 0.6993, 0.3007, 0.6993, 0.3007, 0.3007, 0.3007, 0.6993, 0.6993, 0.6993, 0.3007, 0.3007, 0.3007, 0.6993, 0.6993, 0.3007, 0.3007, 0.3007, 0.7874, 0.7874, 0.3007, 0.3007, 0.2126, 0.3007, 0.7874, 0.6993, 0.2126, 0.3007, 0.2126, 0.3007, 0.6993, 0.7874, 0.2126, 0.3007, 0.2126, 0.3007, 0.7874, 0.6993, 0.2126, 0.2126, 0.3007, 0.2126, 0.6993, 0.7874, 0.3007, 0.6993, 0.3007, 0.3007, 0.3007, 0.6993, 0.6993, 0.3007, 0.3007, 0.3007, 0.6993, 0.6993, 0.3007, 0.3007, 0.2126, 0.3007, 0.6993, 0.7874, 0.2126, 0.2126, 0.2126, 0.2126, 0.6993, 0.6993, 0.2126, 0.3007, 0.2126, 0.3007, 0.6993, 0.7874, 0.2126, 0.2126, 0.3007, 0.2126, 0.7874, 0.6993, 0.3007, 0.3007, 0.2126, 0.3007, 0.6993, 0.7874, 0.2126, 0.6993, 0.2126, 1.0, 0.2126, 0.6993, 0.0, 1.0, 0.7874, 0.7874, 0.6993, 0.6993, 1.0, 0.6993, 1.0, 1.0, 1.0, 1.0, 0.7874, 0.6993, 0.2126, 1.0, 0.2126, 0.6993, 0.0, 0.6993, 0.7874, 0.6993, 1.0, 1.0, 0.7874, 1.0, 0.7874, 0.7874, 0.6993, 0.6993, 1.0, 0.6993, 1.0, 1.0, 1.0, 1.0, 0.7874, 0.0, 0.3007, 0.3007, 0.3007, 0.3007, 0.0, 0.3007, 0.0, 0.0, 0.0, 0.0, 0.0, 0.0, 0.0, 0.0, 0.0, 0.3007, 0.0, 0.0, 0.3007, 0.3007, 0.2126, 0.2126, 0.0, 0.2126, 0.0, 0.0, 0.0, 0.0, 0.0, 0.6993, 0.0, 0.6993, 0.3007, 1.0, 0.0, 1.0, 0.2126, 1.0, 0.0, 0.6993, 0.3007, 0.6993, 0.2126, 1.0, 0.2126, 0.6993, 0.0, 1.0, 0.6993, 0.6993, 0.6993, 1.0, 1.0, 0.6993, 1.0, 1.0, 1.0, 1.0, 1.0, 1.0, 1.0, 1.0, 1.0, 1.0, 0.6993, 0.3007, 1.0, 0.2126, 0.6993, 0.0, 0.7874, 0.0, 0.7874, 0.0, 1.0, 0.0, 1.0, 0.2126, 0.3007, 0.2126, 0.0, 0.0, 0.3007, 0.3007, 1.0, 0.2126, 0.7874, 0.0, 1.0, 0.0, 0.6993, 0.0, 1.0, 0.2126, 0.7874, 0.6993, 0.7874, 0.6993, 1.0, 1.0, 0.7874, 0.6993, 0.7874, 0.6993, 1.0, 1.0, 0.7874, 1.0, 0.6993, 0.7874, 0.7874, 1.0, 1.0, 0.6993, 1.0, 1.0, 1.0, 0.7874, 0.7874, 0.3007, 1.0, 0.3007, 0.6993, 0.0, 1.0, 0.0, 0.6993, 0.0, 1.0, 0.0, 1.0, 0.0, 1.0, 0.0, 1.0, 0.3007, 1.0, 0.6993, 0.0, 0.6993, 0.3007, 1.0, 0.0, 1.0, 0.2126, 1.0, 0.0, 0.6993, 0.3007, 1.0, 0.6993, 0.6993, 0.7874, 0.7874, 1.0, 0.7874, 1.0, 1.0, 1.0, 1.0, 1.0, 0.6993, 0.0, 0.6993, 0.3007, 1.0, 0.0, 1.0, 0.3007, 1.0, 0.0, 1.0, 0.0, 1.0, 0.0, 1.0, 0.0, 0.6993, 0.0, 0.0, 0.3007, 0.2126, 0.2126, 0.0, 0.0, 0.3007, 0.0, 0.0, 0.0, 0.2126, 0.2126, 0.3007, 0.7874, 0.0, 0.7874, 0.3007, 1.0, 0.6993, 0.2126, 1.0, 0.2126, 0.6993, 0.0, 0.3007, 1.0, 0.2126, 0.7874, 0.0, 1.0, 0.0, 0.6993, 0.0, 1.0, 0.2126, 0.7874, 0.7874, 0.6993, 0.7874, 1.0, 1.0, 0.6993, 0.7874, 0.0, 0.6993, 0.2126, 1.0, 0.3007, 1.0, 0.3007, 1.0, 0.0, 0.7874, 0.0, 0.7874, 0.6993, 0.7874, 1.0, 1.0, 0.6993, 0.3007, 0.7874, 0.0, 0.7874, 0.3007, 1.0, 0.6993, 0.2126, 1.0, 0.2126, 0.6993, 0.0, 0.7874, 0.0, 0.6993, 0.3007, 1.0, 0.0, 1.0, 0.3007, 1.0, 0.0, 1.0, 0.0, 0.0, 0.3007, 0.2126, 0.2126, 0.0, 0.0, 0.3007, 0.0, 0.0, 0.0, 0.2126, 0.2126, 0.6993, 0.0, 0.6993, 0.3007, 1.0, 0.0, 1.0, 0.3007, 1.0, 0.0, 1.0, 0.0, 1.0, 0.0, 1.0, 0.0, 0.6993, 0.0, 0.6993, 0.0, 0.7874, 0.2126, 1.0, 0.0, 1.0, 0.3007, 1.0, 0.0, 0.7874, 0.2126, 0.7874, 0.6993, 0.7874, 1.0, 1.0, 0.6993, 0.6993, 0.0, 0.6993, 0.3007, 1.0, 0.3007, 1.0, 0.3007, 1.0, 0.0, 1.0, 0.0, 1.0, 0.0, 1.0, 0.0, 1.0, 0.3007, 0.7874, 0.0, 0.6993, 0.2126, 1.0, 0.3007, 1.0, 0.3007, 1.0, 0.0, 0.7874, 0.0, 0.0, 0.3007, 0.3007, 0.3007, 0.0, 0.0, 0.2126, 0.0, 0.0, 0.0, 0.3007, 0.3007, 1.0, 0.6993, 0.6993, 0.6993, 0.6993, 1.0, 0.6993, 1.0, 1.0, 1.0, 1.0, 1.0, 1.0, 1.0, 1.0, 1.0, 0.6993, 1.0, 0.6993, 0.2126, 1.0, 0.2126, 0.6993, 0.0, 0.2126, 1.0, 0.3007, 0.7874, 0.0, 0.6993, 0.0, 0.6993, 0.0, 1.0, 0.2126, 1.0, 0.0, 0.3007, 0.3007, 0.3007, 0.3007, 0.0, 0.3007, 0.0, 0.0, 0.0, 0.0, 0.0, 0.0, 0.0, 0.0, 0.0, 0.3007, 0.0, 1.0, 0.6993, 0.6993, 0.7874, 0.7874, 1.0, 0.7874, 1.0, 1.0, 1.0, 1.0, 1.0, 0.0, 0.2126, 0.2126, 0.3007, 0.3007, 0.0, 0.3007, 0.0, 0.0, 0.0, 0.0, 0.2126, 0.3007, 0.2126, 0.3007, 0.0, 0.0, 0.2126, 0.3007, 0.2126, 0.3007, 0.0, 0.0, 0.2126, 0.7874, 0.3007, 1.0, 0.3007, 0.7874, 0.0, 0.0, 0.3007, 0.3007, 0.2126, 0.2126, 0.0, 0.2126, 0.0, 0.0, 0.0, 0.0, 0.0, 0.3007, 0.7874, 0.0, 0.7874, 0.3007, 1.0, 0.6993, 0.0, 0.7874, 0.3007, 1.0, 0.2126, 1.0, 0.2126, 1.0, 0.0, 1.0, 0.0, 0.2126, 0.6993, 0.0, 0.6993, 0.2126, 1.0, 0.2126, 0.3007, 0.2126, 0.0, 0.0, 0.3007, 0.0, 0.2126, 0.3007, 0.3007, 0.0, 0.0, 0.3007, 0.0, 0.0, 0.0, 0.0, 0.0, 0.6993, 0.0, 0.7874, 0.2126, 1.0, 0.0, 1.0, 0.3007, 1.0, 0.0, 0.7874, 0.2126, 0.3007, 0.7874, 0.0, 0.7874, 0.3007, 1.0, 0.3007, 0.2126, 0.3007, 0.0, 0.0, 0.2126, 0.7874, 0.6993, 0.7874, 1.0, 1.0, 0.6993, 0.6993, 1.0, 0.6993, 0.7874, 0.3007, 1.0, 0.7874, 0.6993, 0.3007, 0.6993, 0.7874, 1.0, 1.0, 0.3007, 0.6993, 0.3007, 1.0, 0.6993, 0.6993, 1.0, 0.6993, 0.6993, 0.3007, 1.0, 0.2126, 0.3007, 0.6993, 0.3007, 0.2126, 0.0, 0.7874, 0.6993, 0.3007, 0.6993, 0.7874, 1.0, 0.7874, 0.6993, 0.2126, 0.6993, 0.7874, 1.0, 0.7874, 0.7874, 0.3007, 0.7874, 0.6993, 1.0, 0.6993, 0.2126, 0.6993, 0.7874, 1.0, 0.3007, 0.7874, 1.0, 0.6993, 0.7874, 0.3007, 1.0, 0.6993, 0.2126, 0.6993, 0.7874, 1.0, 0.3007, 1.0, 0.2126, 0.7874, 0.3007, 1.0, 0.6993, 0.2126, 0.0, 0.3007, 0.2126, 0.6993, 0.0, 0.6993, 0.6993, 0.3007, 0.6993, 0.7874, 1.0, 0.7874, 0.2126, 0.7874, 0.6993, 1.0, 0.3007, 0.6993, 0.6993, 0.3007, 0.6993, 0.7874, 1.0, 0.6993, 0.2126, 0.6993, 0.7874, 1.0, 0.2126, 0.7874, 0.7874, 0.3007, 0.7874, 0.6993, 1.0, 0.6993, 0.6993, 0.3007, 0.6993, 0.6993, 1.0, 0.6993, 1.0, 0.6993, 0.7874, 0.3007, 1.0, 0.6993, 0.6993, 0.2126, 0.6993, 0.6993, 1.0, 0.6993, 0.6993, 0.3007, 0.6993, 0.6993, 1.0, 1.0, 0.3007, 0.6993, 0.3007, 1.0, 0.6993, 1.0, 0.3007, 0.6993, 0.3007, 1.0, 0.6993, 0.2126, 0.2126, 0.6993, 0.2126, 0.3007, 0.0, 0.6993, 0.3007, 0.6993, 0.6993, 1.0, 0.2126, 0.7874, 0.2126, 0.7874, 0.6993, 1.0, 0.3007, 0.7874, 0.6993, 0.2126, 0.6993, 0.6993, 1.0, 0.7874, 0.2126, 0.7874, 0.6993, 1.0, 0.3007, 0.7874, 0.3007, 0.7874, 0.6993, 1.0, 0.3007, 0.7874, 1.0, 0.6993, 0.7874, 0.3007, 1.0, 1.0, 0.3007, 0.6993, 0.3007, 1.0, 0.6993, 0.6993, 0.2126, 0.6993, 0.6993, 1.0, 0.2126, 0.6993, 0.3007, 0.6993, 0.6993, 1.0, 0.3007, 0.6993, 0.6993, 0.3007, 0.6993, 0.6993, 1.0, 0.7874, 0.6993, 0.3007, 0.6993, 0.7874, 1.0, 0.7874, 1.0, 0.6993, 0.7874, 0.3007, 1.0, 0.3007, 0.3007, 0.6993, 0.3007, 0.3007, 0.0, 0.6993, 0.2126, 0.6993, 0.6993, 1.0, 0.2126, 0.6993, 0.2126, 0.6993, 0.6993, 1.0, 0.2126, 0.3007, 0.3007, 0.6993, 0.3007, 0.3007, 0.0, 0.6993, 1.0, 0.6993, 0.7874, 0.3007, 1.0, 0.6993, 0.2126, 0.6993, 0.7874, 1.0, 0.3007, 1.0, 0.3007, 0.6993, 0.3007, 1.0, 0.6993, 0.6993, 0.3007, 0.6993, 0.6993, 1.0, 0.3007, 1.0, 0.2126, 0.7874, 0.3007, 1.0, 0.6993, 0.6993, 0.7874, 0.3007, 0.7874, 0.6993, 1.0, 1.0, 0.2126, 0.7874, 0.3007, 1.0, 0.6993, 0.6993, 0.6993, 0.3007, 0.6993, 0.6993, 1.0, 0.7874, 0.6993, 0.2126, 0.6993, 0.6993, 1.0, 0.2126, 0.0, 0.3007, 0.2126, 0.6993, 0.0, 0.7874, 0.6993, 0.2126, 0.6993, 0.7874, 1.0, 0.7874, 0.6993, 0.2126, 0.6993, 0.7874, 1.0, 1.0, 0.3007, 0.7874, 0.3007, 1.0, 0.6993, 0.6993, 0.6993, 0.3007, 0.6993, 0.7874, 1.0, 0.7874, 0.6993, 0.2126, 0.6993, 0.7874, 1.0, 0.6993, 0.3007, 0.6993, 0.6993, 1.0, 0.3007, 1.0, 0.3007, 0.7874, 0.3007, 1.0, 0.6993, 0.6993, 0.6993, 0.3007, 0.6993, 0.6993, 1.0, 0.7874, 0.3007, 0.7874, 0.6993, 1.0, 0.3007, 0.6993, 0.3007, 0.6993, 0.7874, 1.0, 0.3007, 0.6993, 0.6993, 0.3007, 0.6993, 0.7874, 1.0, 0.7874, 0.6993, 0.2126, 0.6993, 0.7874, 1.0, 0.6993, 0.3007, 0.6993, 0.6993, 1.0, 0.3007, 0.2126, 0.7874, 0.2126, 0.3007, 0.0, 0.6993, 0.6993, 0.7874, 0.3007, 0.7874, 0.6993, 1.0, 1.0, 0.3007, 0.6993, 0.3007, 1.0, 0.6993, 0.6993, 0.3007, 0.6993, 0.6993, 1.0, 0.2126, 0.6993, 0.3007, 0.6993, 0.7874, 1.0, 0.3007, 0.6993, 0.6993, 0.3007, 0.6993, 0.6993, 1.0, 0.7874, 0.7874, 0.3007, 0.7874, 0.6993, 1.0, 0.6993, 0.6993, 0.3007, 0.6993, 0.7874, 1.0, 0.7874, 0.3007, 0.7874, 0.6993, 1.0, 0.3007, 0.6993, 0.6993, 0.2126, 0.6993, 0.6993, 1.0, 0.6993, 0.6993, 0.2126, 0.6993, 0.6993, 1.0, 0.6993, 0.2126, 0.6993, 0.7874, 1.0, 0.3007, 0.7874, 0.2126, 0.7874, 0.6993, 1.0, 0.3007, 0.7874, 0.6993, 0.2126, 0.6993, 0.6993, 1.0, 0.6993, 1.0, 0.6993, 0.6993, 0.3007, 1.0, 0.6993, 0.6993, 0.3007, 0.6993, 0.6993, 1.0, 0.7874, 0.6993, 0.2126, 0.6993, 0.7874, 1.0, 0.6993, 0.3007, 0.6993, 0.6993, 1.0, 0.2126, 0.6993, 0.3007, 0.6993, 0.6993, 1.0, 0.3007, 0.6993, 0.3007, 0.6993, 0.6993, 1.0, 0.3007, 0.7874, 0.6993, 0.2126, 0.6993, 0.6993, 1.0, 0.6993, 0.3007, 0.6993, 0.7874, 1.0, 0.3007, 0.7874, 0.6993, 0.2126, 0.6993, 0.6993, 1.0, 0.6993, 1.0, 0.6993, 0.7874, 0.3007, 1.0, 0.7874, 0.3007, 0.7874, 0.6993, 1.0, 0.3007, 0.7874, 0.6993, 0.3007, 0.6993, 0.7874, 1.0, 0.6993, 0.2126, 0.6993, 0.6993, 1.0, 0.2126, 0.6993, 0.3007, 0.6993, 0.6993, 1.0, 0.3007, 0.6993, 1.0, 0.6993, 0.6993, 0.3007, 1.0, 0.6993, 0.2126, 0.6993, 0.7874, 1.0, 0.2126, 0.6993, 0.2126, 0.6993, 0.7874, 1.0, 0.2126, 0.6993, 1.0, 0.6993, 0.6993, 0.3007, 1.0, 0.0, 0.7874, 0.2126, 0.6993, 0.0, 0.3007, 0.6993, 0.6993, 0.3007, 0.6993, 0.6993, 1.0, 0.6993, 0.3007, 0.6993, 0.6993, 1.0, 0.2126, 0.6993, 0.3007, 0.6993, 0.6993, 1.0, 0.3007, 0.6993, 0.7874, 0.3007, 0.7874, 0.6993, 1.0, 1.0, 0.2126, 0.7874, 0.3007, 1.0, 0.6993, 1.0, 0.2126, 0.7874, 0.3007, 1.0, 0.6993, 0.3007, 0.7874, 0.3007, 0.3007, 0.0, 0.7874, 0.6993, 0.3007, 0.6993, 0.7874, 1.0, 0.3007, 0.6993, 0.2126, 0.6993, 0.6993, 1.0, 0.2126, 0.7874, 0.6993, 0.3007, 0.6993, 0.7874, 1.0, 0.7874, 0.2126, 0.7874, 0.6993, 1.0, 0.3007, 0.6993, 0.2126, 0.6993, 0.7874, 1.0, 0.3007, 0.6993, 0.2126, 0.6993, 0.7874, 1.0, 0.3007, 0.7874, 0.7874, 0.3007, 0.7874, 0.6993, 1.0, 0.7874, 0.2126, 0.7874, 0.6993, 1.0, 0.3007, 0.6993, 0.7874, 0.3007, 0.7874, 0.6993, 1.0, 0.6993, 0.3007, 0.6993, 0.6993, 1.0, 0.2126, 0.7874, 0.7874, 0.3007, 0.7874, 0.6993, 1.0, 0.3007, 0.6993, 0.3007, 0.3007, 0.0, 0.6993, 0.6993, 0.6993, 0.3007, 0.6993, 0.6993, 1.0, 0.6993, 0.3007, 0.6993, 0.6993, 1.0, 0.3007, 0.6993, 0.3007, 0.6993, 0.6993, 1.0, 0.2126, 0.6993, 0.3007, 0.6993, 0.6993, 1.0, 0.3007, 0.7874, 0.7874, 0.3007, 0.7874, 0.6993, 1.0, 0.6993, 0.3007, 0.6993, 0.7874, 1.0, 0.3007, 0.6993, 0.2126, 0.6993, 0.6993, 1.0, 0.2126, 0.7874, 1.0, 0.6993, 0.7874, 0.3007, 1.0, 0.6993, 0.2126, 0.6993, 0.7874, 1.0, 0.2126, 0.7874, 0.6993, 0.3007, 0.6993, 0.7874, 1.0, 1.0, 0.3007, 0.7874, 0.3007, 1.0, 0.6993, 1.0, 0.3007, 0.7874, 0.3007, 1.0, 0.6993, 0.6993, 1.0, 0.6993, 0.6993, 0.3007, 1.0, 0.7874, 0.6993, 0.2126, 0.6993, 0.6993, 1.0, 0.7874, 0.3007, 0.7874, 0.6993, 1.0, 0.3007, 0.6993, 0.6993, 0.3007, 0.6993, 0.6993, 1.0, 0.6993, 0.2126, 0.6993, 0.7874, 1.0, 0.2126, 0.7874, 1.0, 0.6993, 0.7874, 0.3007, 1.0, 0.6993, 0.6993, 0.3007, 0.6993, 0.7874, 1.0, 0.2126, 0.2126, 0.6993, 0.2126, 0.3007, 0.0, 0.7874, 1.0, 0.6993, 0.7874, 0.3007, 1.0, 1.0, 0.3007, 0.7874, 0.3007, 1.0, 0.6993, 0.6993, 0.6993, 0.3007, 0.6993, 0.6993, 1.0, 0.6993, 1.0, 0.6993, 0.6993, 0.3007, 1.0, 0.6993, 0.3007, 0.6993, 0.7874, 1.0, 0.3007, 0.6993, 0.6993, 0.2126, 0.6993, 0.6993, 1.0, 1.0, 0.2126, 0.7874, 0.3007, 1.0, 0.6993, 0.6993, 0.2126, 0.6993, 0.7874, 1.0, 0.2126, 0.2126, 0.3007, 0.2126, 0.7874, 0.6993, 0.3007])
me_sponge.materials.append(mat_x)
me_sponge.materials.append(mat_001)
me_sponge.use_remesh_preserve_volume = False
me_sponge.use_remesh_preserve_attributes = False
me_sponge.use_mirror_vertex_groups = False
me_sponge.update()

# ---- objects
ob_sponge = bpy.data.objects.new('Sponge', me_sponge)

# ---- transforms, parenting, visibility, modifiers, constraints
ob_sponge.location = (0.0, 0.0, 0.0)
ob_sponge.lineart.crease_threshold = 0.0

# ---- collection membership
col_collection_1.objects.link(ob_sponge)

# ---- scene / render settings (as saved in the file)
scene.frame_start = 1; scene.frame_end = 250; scene.frame_set(1)
scene.render.engine = 'BLENDER_EEVEE_NEXT'
scene.render.resolution_percentage = 50
scene.render.dither_intensity = 0.0
scene.cycles.use_denoising = False
scene.cycles.samples = 10
scene.cycles.sampling_pattern = 'TABULATED_SOBOL'
scene.cycles.light_sampling_threshold = 0.0
scene.cycles.use_adaptive_sampling = False
scene.cycles.use_light_tree = False
scene.cycles.blur_glossy = 0.0
scene.cycles.pixel_filter_type = 'GAUSSIAN'
scene.cycles.sample_clamp_indirect = 0.0
scene.view_settings.view_transform = 'Standard'
bpy.context.view_layer.update()

# ---- added for rendering (the .blend has no active camera and no usable light): camera, sun
cam_auto = bpy.data.cameras.new('AutoCamera')
cam_auto.lens = 50.0
cam_auto.sensor_width = 36.0
cam_auto.clip_end = 1000.0
ob_auto_camera = bpy.data.objects.new('AutoCamera', cam_auto)
scene.collection.objects.link(ob_auto_camera)
ob_auto_camera.location = (6.25867, -7.5104, 5.00693)
ob_auto_camera.rotation_euler = (1.09748, -7.21219e-08, 0.694738)
scene.camera = ob_auto_camera
light_auto_sun = bpy.data.lights.new('AutoSun', 'SUN')
light_auto_sun.energy = 3.0
light_auto_sun.angle = 0.0523599
ob_auto_sun = bpy.data.objects.new('AutoSun', light_auto_sun)
scene.collection.objects.link(ob_auto_sun)
ob_auto_sun.rotation_euler = (0.872665, 0.174533, 0.523599)
bpy.context.view_layer.update()
